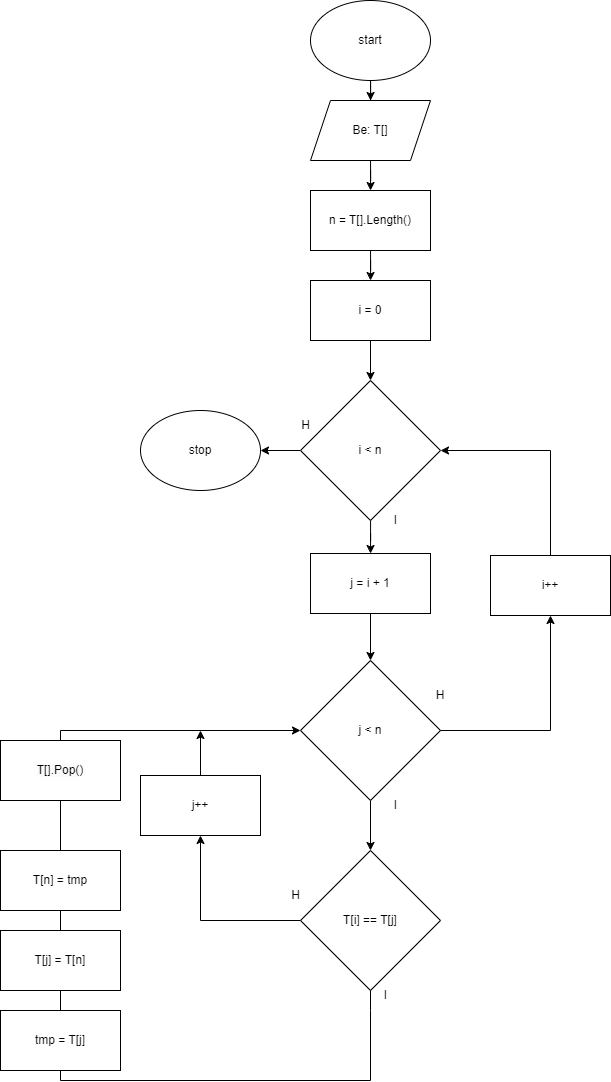

The diagram above was exported from draw.io. Its source (the exported page's mxGraphModel, read from the mxfile embedded in the PNG):
<mxGraphModel dx="1431" dy="1395" grid="1" gridSize="10" guides="1" tooltips="1" connect="1" arrows="1" fold="1" page="1" pageScale="1" pageWidth="850" pageHeight="1100" math="0" shadow="0">
  <root>
    <mxCell id="0" />
    <mxCell id="1" parent="0" />
    <mxCell id="eS1J9yi2I9_wq8jwUpAq-1" value="" style="edgeStyle=orthogonalEdgeStyle;rounded=0;orthogonalLoop=1;jettySize=auto;html=1;" edge="1" parent="1" source="eS1J9yi2I9_wq8jwUpAq-2" target="eS1J9yi2I9_wq8jwUpAq-4">
      <mxGeometry relative="1" as="geometry" />
    </mxCell>
    <mxCell id="eS1J9yi2I9_wq8jwUpAq-2" value="start" style="ellipse;whiteSpace=wrap;html=1;" vertex="1" parent="1">
      <mxGeometry x="460" y="30" width="120" height="80" as="geometry" />
    </mxCell>
    <mxCell id="eS1J9yi2I9_wq8jwUpAq-3" value="" style="edgeStyle=orthogonalEdgeStyle;rounded=0;orthogonalLoop=1;jettySize=auto;html=1;" edge="1" parent="1" source="eS1J9yi2I9_wq8jwUpAq-4" target="eS1J9yi2I9_wq8jwUpAq-6">
      <mxGeometry relative="1" as="geometry" />
    </mxCell>
    <mxCell id="eS1J9yi2I9_wq8jwUpAq-4" value="Be: T[]" style="shape=parallelogram;perimeter=parallelogramPerimeter;whiteSpace=wrap;html=1;fixedSize=1;" vertex="1" parent="1">
      <mxGeometry x="460" y="130" width="120" height="60" as="geometry" />
    </mxCell>
    <mxCell id="eS1J9yi2I9_wq8jwUpAq-5" value="" style="edgeStyle=orthogonalEdgeStyle;rounded=0;orthogonalLoop=1;jettySize=auto;html=1;" edge="1" parent="1" source="eS1J9yi2I9_wq8jwUpAq-6" target="eS1J9yi2I9_wq8jwUpAq-8">
      <mxGeometry relative="1" as="geometry" />
    </mxCell>
    <mxCell id="eS1J9yi2I9_wq8jwUpAq-6" value="n = T[].Length()" style="whiteSpace=wrap;html=1;" vertex="1" parent="1">
      <mxGeometry x="460" y="220" width="120" height="60" as="geometry" />
    </mxCell>
    <mxCell id="eS1J9yi2I9_wq8jwUpAq-7" value="" style="edgeStyle=orthogonalEdgeStyle;rounded=0;orthogonalLoop=1;jettySize=auto;html=1;" edge="1" parent="1" source="eS1J9yi2I9_wq8jwUpAq-8" target="eS1J9yi2I9_wq8jwUpAq-11">
      <mxGeometry relative="1" as="geometry" />
    </mxCell>
    <mxCell id="eS1J9yi2I9_wq8jwUpAq-8" value="i = 0" style="whiteSpace=wrap;html=1;" vertex="1" parent="1">
      <mxGeometry x="460" y="310" width="120" height="60" as="geometry" />
    </mxCell>
    <mxCell id="eS1J9yi2I9_wq8jwUpAq-9" value="" style="edgeStyle=orthogonalEdgeStyle;rounded=0;orthogonalLoop=1;jettySize=auto;html=1;" edge="1" parent="1" source="eS1J9yi2I9_wq8jwUpAq-11" target="eS1J9yi2I9_wq8jwUpAq-12">
      <mxGeometry relative="1" as="geometry" />
    </mxCell>
    <mxCell id="eS1J9yi2I9_wq8jwUpAq-10" value="" style="edgeStyle=orthogonalEdgeStyle;rounded=0;orthogonalLoop=1;jettySize=auto;html=1;" edge="1" parent="1" source="eS1J9yi2I9_wq8jwUpAq-11" target="eS1J9yi2I9_wq8jwUpAq-14">
      <mxGeometry relative="1" as="geometry" />
    </mxCell>
    <mxCell id="eS1J9yi2I9_wq8jwUpAq-11" value="i &amp;lt; n" style="rhombus;whiteSpace=wrap;html=1;" vertex="1" parent="1">
      <mxGeometry x="450" y="410" width="140" height="140" as="geometry" />
    </mxCell>
    <mxCell id="eS1J9yi2I9_wq8jwUpAq-12" value="stop" style="ellipse;whiteSpace=wrap;html=1;" vertex="1" parent="1">
      <mxGeometry x="290" y="440" width="120" height="80" as="geometry" />
    </mxCell>
    <mxCell id="eS1J9yi2I9_wq8jwUpAq-13" value="" style="edgeStyle=orthogonalEdgeStyle;rounded=0;orthogonalLoop=1;jettySize=auto;html=1;" edge="1" parent="1" source="eS1J9yi2I9_wq8jwUpAq-14" target="eS1J9yi2I9_wq8jwUpAq-16">
      <mxGeometry relative="1" as="geometry" />
    </mxCell>
    <mxCell id="eS1J9yi2I9_wq8jwUpAq-14" value="j = i + 1" style="whiteSpace=wrap;html=1;" vertex="1" parent="1">
      <mxGeometry x="460" y="583" width="120" height="60" as="geometry" />
    </mxCell>
    <mxCell id="eS1J9yi2I9_wq8jwUpAq-15" value="" style="edgeStyle=orthogonalEdgeStyle;rounded=0;orthogonalLoop=1;jettySize=auto;html=1;" edge="1" parent="1" source="eS1J9yi2I9_wq8jwUpAq-16" target="eS1J9yi2I9_wq8jwUpAq-17">
      <mxGeometry relative="1" as="geometry" />
    </mxCell>
    <mxCell id="eS1J9yi2I9_wq8jwUpAq-16" value="j &amp;lt; n" style="rhombus;whiteSpace=wrap;html=1;" vertex="1" parent="1">
      <mxGeometry x="450" y="690" width="140" height="140" as="geometry" />
    </mxCell>
    <mxCell id="eS1J9yi2I9_wq8jwUpAq-17" value="T[i] == T[j]" style="rhombus;whiteSpace=wrap;html=1;" vertex="1" parent="1">
      <mxGeometry x="450" y="880" width="140" height="140" as="geometry" />
    </mxCell>
    <mxCell id="eS1J9yi2I9_wq8jwUpAq-19" value="j++" style="rounded=0;whiteSpace=wrap;html=1;" vertex="1" parent="1">
      <mxGeometry x="290" y="805" width="120" height="60" as="geometry" />
    </mxCell>
    <mxCell id="eS1J9yi2I9_wq8jwUpAq-20" value="" style="endArrow=none;html=1;rounded=0;entryX=0;entryY=0.5;entryDx=0;entryDy=0;" edge="1" parent="1" target="eS1J9yi2I9_wq8jwUpAq-17">
      <mxGeometry width="50" height="50" relative="1" as="geometry">
        <mxPoint x="350" y="950" as="sourcePoint" />
        <mxPoint x="330" y="840" as="targetPoint" />
      </mxGeometry>
    </mxCell>
    <mxCell id="eS1J9yi2I9_wq8jwUpAq-21" value="" style="endArrow=classic;html=1;rounded=0;entryX=0.5;entryY=1;entryDx=0;entryDy=0;" edge="1" parent="1" target="eS1J9yi2I9_wq8jwUpAq-19">
      <mxGeometry width="50" height="50" relative="1" as="geometry">
        <mxPoint x="350" y="950" as="sourcePoint" />
        <mxPoint x="330" y="840" as="targetPoint" />
      </mxGeometry>
    </mxCell>
    <mxCell id="eS1J9yi2I9_wq8jwUpAq-22" value="" style="endArrow=none;html=1;rounded=0;entryX=0.5;entryY=1;entryDx=0;entryDy=0;" edge="1" parent="1" target="eS1J9yi2I9_wq8jwUpAq-17">
      <mxGeometry width="50" height="50" relative="1" as="geometry">
        <mxPoint x="520" y="1040" as="sourcePoint" />
        <mxPoint x="310" y="880" as="targetPoint" />
      </mxGeometry>
    </mxCell>
    <mxCell id="eS1J9yi2I9_wq8jwUpAq-23" value="" style="endArrow=none;html=1;rounded=0;" edge="1" parent="1">
      <mxGeometry width="50" height="50" relative="1" as="geometry">
        <mxPoint x="210" y="1110" as="sourcePoint" />
        <mxPoint x="520" y="1110" as="targetPoint" />
      </mxGeometry>
    </mxCell>
    <mxCell id="eS1J9yi2I9_wq8jwUpAq-24" value="&lt;div&gt;T[j] = T[n]&lt;/div&gt;" style="rounded=0;whiteSpace=wrap;html=1;" vertex="1" parent="1">
      <mxGeometry x="150" y="960" width="120" height="60" as="geometry" />
    </mxCell>
    <mxCell id="eS1J9yi2I9_wq8jwUpAq-25" value="&lt;span style=&quot;color: rgb(0, 0, 0); font-family: Helvetica; font-size: 12px; font-style: normal; font-variant-ligatures: normal; font-variant-caps: normal; font-weight: 400; letter-spacing: normal; orphans: 2; text-align: center; text-indent: 0px; text-transform: none; widows: 2; word-spacing: 0px; -webkit-text-stroke-width: 0px; white-space: normal; background-color: rgb(251, 251, 251); text-decoration-thickness: initial; text-decoration-style: initial; text-decoration-color: initial; display: inline !important; float: none;&quot;&gt;T[].Pop()&lt;/span&gt;" style="rounded=0;whiteSpace=wrap;html=1;" vertex="1" parent="1">
      <mxGeometry x="150" y="770" width="120" height="60" as="geometry" />
    </mxCell>
    <mxCell id="eS1J9yi2I9_wq8jwUpAq-27" value="" style="endArrow=none;html=1;rounded=0;exitX=0.5;exitY=0;exitDx=0;exitDy=0;" edge="1" parent="1" source="eS1J9yi2I9_wq8jwUpAq-25">
      <mxGeometry width="50" height="50" relative="1" as="geometry">
        <mxPoint x="110" y="840" as="sourcePoint" />
        <mxPoint x="210" y="760" as="targetPoint" />
      </mxGeometry>
    </mxCell>
    <mxCell id="eS1J9yi2I9_wq8jwUpAq-28" value="" style="endArrow=none;html=1;rounded=0;entryX=0.5;entryY=1;entryDx=0;entryDy=0;exitX=0.5;exitY=0;exitDx=0;exitDy=0;" edge="1" parent="1" source="eS1J9yi2I9_wq8jwUpAq-24" target="eS1J9yi2I9_wq8jwUpAq-25">
      <mxGeometry width="50" height="50" relative="1" as="geometry">
        <mxPoint x="110" y="840" as="sourcePoint" />
        <mxPoint x="160" y="790" as="targetPoint" />
      </mxGeometry>
    </mxCell>
    <mxCell id="eS1J9yi2I9_wq8jwUpAq-29" value="" style="endArrow=none;html=1;rounded=0;exitX=0.5;exitY=1;exitDx=0;exitDy=0;" edge="1" parent="1" source="eS1J9yi2I9_wq8jwUpAq-24">
      <mxGeometry width="50" height="50" relative="1" as="geometry">
        <mxPoint x="110" y="840" as="sourcePoint" />
        <mxPoint x="210" y="1040" as="targetPoint" />
      </mxGeometry>
    </mxCell>
    <mxCell id="eS1J9yi2I9_wq8jwUpAq-30" value="&lt;div&gt;T[n] = tmp&lt;/div&gt;" style="rounded=0;whiteSpace=wrap;html=1;" vertex="1" parent="1">
      <mxGeometry x="150" y="880" width="120" height="60" as="geometry" />
    </mxCell>
    <mxCell id="eS1J9yi2I9_wq8jwUpAq-31" value="tmp = T[j]" style="rounded=0;whiteSpace=wrap;html=1;" vertex="1" parent="1">
      <mxGeometry x="150" y="1040" width="120" height="60" as="geometry" />
    </mxCell>
    <mxCell id="eS1J9yi2I9_wq8jwUpAq-32" value="" style="endArrow=none;html=1;rounded=0;entryX=0.5;entryY=1;entryDx=0;entryDy=0;" edge="1" parent="1" target="eS1J9yi2I9_wq8jwUpAq-31">
      <mxGeometry width="50" height="50" relative="1" as="geometry">
        <mxPoint x="210" y="1110" as="sourcePoint" />
        <mxPoint x="420" y="860" as="targetPoint" />
      </mxGeometry>
    </mxCell>
    <mxCell id="eS1J9yi2I9_wq8jwUpAq-33" value="" style="endArrow=none;html=1;rounded=0;" edge="1" parent="1">
      <mxGeometry width="50" height="50" relative="1" as="geometry">
        <mxPoint x="520" y="1110" as="sourcePoint" />
        <mxPoint x="520" y="1040" as="targetPoint" />
      </mxGeometry>
    </mxCell>
    <mxCell id="eS1J9yi2I9_wq8jwUpAq-34" value="H" style="text;html=1;align=center;verticalAlign=middle;resizable=0;points=[];autosize=1;strokeColor=none;fillColor=none;" vertex="1" parent="1">
      <mxGeometry x="430" y="910" width="30" height="30" as="geometry" />
    </mxCell>
    <mxCell id="eS1J9yi2I9_wq8jwUpAq-35" value="I" style="text;html=1;align=center;verticalAlign=middle;resizable=0;points=[];autosize=1;strokeColor=none;fillColor=none;" vertex="1" parent="1">
      <mxGeometry x="520" y="1010" width="30" height="30" as="geometry" />
    </mxCell>
    <mxCell id="eS1J9yi2I9_wq8jwUpAq-36" value="" style="endArrow=none;html=1;rounded=0;exitX=1;exitY=0.5;exitDx=0;exitDy=0;endFill=0;" edge="1" parent="1" source="eS1J9yi2I9_wq8jwUpAq-16">
      <mxGeometry width="50" height="50" relative="1" as="geometry">
        <mxPoint x="420" y="710" as="sourcePoint" />
        <mxPoint x="700" y="760" as="targetPoint" />
      </mxGeometry>
    </mxCell>
    <mxCell id="eS1J9yi2I9_wq8jwUpAq-37" value="i++" style="whiteSpace=wrap;html=1;" vertex="1" parent="1">
      <mxGeometry x="640" y="585" width="120" height="60" as="geometry" />
    </mxCell>
    <mxCell id="eS1J9yi2I9_wq8jwUpAq-38" value="" style="endArrow=classic;html=1;rounded=0;entryX=0.5;entryY=1;entryDx=0;entryDy=0;" edge="1" parent="1" target="eS1J9yi2I9_wq8jwUpAq-37">
      <mxGeometry width="50" height="50" relative="1" as="geometry">
        <mxPoint x="700" y="760" as="sourcePoint" />
        <mxPoint x="470" y="660" as="targetPoint" />
      </mxGeometry>
    </mxCell>
    <mxCell id="eS1J9yi2I9_wq8jwUpAq-39" value="" style="endArrow=none;html=1;rounded=0;entryX=0.5;entryY=0;entryDx=0;entryDy=0;" edge="1" parent="1" target="eS1J9yi2I9_wq8jwUpAq-37">
      <mxGeometry width="50" height="50" relative="1" as="geometry">
        <mxPoint x="700" y="480" as="sourcePoint" />
        <mxPoint x="470" y="660" as="targetPoint" />
      </mxGeometry>
    </mxCell>
    <mxCell id="eS1J9yi2I9_wq8jwUpAq-40" value="" style="endArrow=classic;html=1;rounded=0;entryX=1;entryY=0.5;entryDx=0;entryDy=0;" edge="1" parent="1" target="eS1J9yi2I9_wq8jwUpAq-11">
      <mxGeometry width="50" height="50" relative="1" as="geometry">
        <mxPoint x="700" y="480" as="sourcePoint" />
        <mxPoint x="470" y="660" as="targetPoint" />
      </mxGeometry>
    </mxCell>
    <mxCell id="eS1J9yi2I9_wq8jwUpAq-41" value="H" style="text;html=1;align=center;verticalAlign=middle;resizable=0;points=[];autosize=1;strokeColor=none;fillColor=none;" vertex="1" parent="1">
      <mxGeometry x="440" y="440" width="30" height="30" as="geometry" />
    </mxCell>
    <mxCell id="eS1J9yi2I9_wq8jwUpAq-42" value="I" style="text;html=1;align=center;verticalAlign=middle;resizable=0;points=[];autosize=1;strokeColor=none;fillColor=none;" vertex="1" parent="1">
      <mxGeometry x="530" y="535" width="30" height="30" as="geometry" />
    </mxCell>
    <mxCell id="eS1J9yi2I9_wq8jwUpAq-43" value="H" style="text;html=1;align=center;verticalAlign=middle;whiteSpace=wrap;rounded=0;" vertex="1" parent="1">
      <mxGeometry x="560" y="710" width="60" height="30" as="geometry" />
    </mxCell>
    <mxCell id="eS1J9yi2I9_wq8jwUpAq-44" value="I" style="text;html=1;align=center;verticalAlign=middle;resizable=0;points=[];autosize=1;strokeColor=none;fillColor=none;" vertex="1" parent="1">
      <mxGeometry x="530" y="820" width="30" height="30" as="geometry" />
    </mxCell>
    <mxCell id="eS1J9yi2I9_wq8jwUpAq-46" value="" style="endArrow=classic;html=1;rounded=0;entryX=0;entryY=0.5;entryDx=0;entryDy=0;" edge="1" parent="1" target="eS1J9yi2I9_wq8jwUpAq-16">
      <mxGeometry width="50" height="50" relative="1" as="geometry">
        <mxPoint x="210" y="760" as="sourcePoint" />
        <mxPoint x="460" y="660" as="targetPoint" />
      </mxGeometry>
    </mxCell>
    <mxCell id="eS1J9yi2I9_wq8jwUpAq-47" value="" style="endArrow=classic;html=1;rounded=0;exitX=0.5;exitY=0;exitDx=0;exitDy=0;" edge="1" parent="1" source="eS1J9yi2I9_wq8jwUpAq-19">
      <mxGeometry width="50" height="50" relative="1" as="geometry">
        <mxPoint x="440" y="890" as="sourcePoint" />
        <mxPoint x="350" y="760" as="targetPoint" />
      </mxGeometry>
    </mxCell>
  </root>
</mxGraphModel>